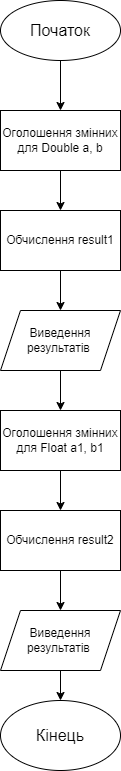

The diagram above was exported from draw.io. Its source (the exported page's mxGraphModel, read from the mxfile embedded in the PNG):
<mxGraphModel dx="1236" dy="619" grid="1" gridSize="10" guides="1" tooltips="1" connect="1" arrows="1" fold="1" page="1" pageScale="1" pageWidth="827" pageHeight="1169" math="0" shadow="0">
  <root>
    <mxCell id="WIyWlLk6GJQsqaUBKTNV-0" />
    <mxCell id="WIyWlLk6GJQsqaUBKTNV-1" parent="WIyWlLk6GJQsqaUBKTNV-0" />
    <mxCell id="HsvXew95IyWiQ6TE-nfT-2" style="edgeStyle=orthogonalEdgeStyle;rounded=0;orthogonalLoop=1;jettySize=auto;html=1;" edge="1" parent="WIyWlLk6GJQsqaUBKTNV-1" source="HsvXew95IyWiQ6TE-nfT-0" target="HsvXew95IyWiQ6TE-nfT-1">
      <mxGeometry relative="1" as="geometry" />
    </mxCell>
    <mxCell id="HsvXew95IyWiQ6TE-nfT-0" value="&lt;font size=&quot;3&quot;&gt;Початок&lt;/font&gt;" style="ellipse;whiteSpace=wrap;html=1;" vertex="1" parent="WIyWlLk6GJQsqaUBKTNV-1">
      <mxGeometry x="354" y="100" width="120" height="60" as="geometry" />
    </mxCell>
    <mxCell id="HsvXew95IyWiQ6TE-nfT-5" style="edgeStyle=orthogonalEdgeStyle;rounded=0;orthogonalLoop=1;jettySize=auto;html=1;entryX=0.5;entryY=0;entryDx=0;entryDy=0;" edge="1" parent="WIyWlLk6GJQsqaUBKTNV-1" source="HsvXew95IyWiQ6TE-nfT-1" target="HsvXew95IyWiQ6TE-nfT-4">
      <mxGeometry relative="1" as="geometry" />
    </mxCell>
    <mxCell id="HsvXew95IyWiQ6TE-nfT-1" value="Оголошення змінних для Double a, b" style="rounded=0;whiteSpace=wrap;html=1;" vertex="1" parent="WIyWlLk6GJQsqaUBKTNV-1">
      <mxGeometry x="354" y="210" width="120" height="60" as="geometry" />
    </mxCell>
    <mxCell id="HsvXew95IyWiQ6TE-nfT-7" style="edgeStyle=orthogonalEdgeStyle;rounded=0;orthogonalLoop=1;jettySize=auto;html=1;entryX=0.5;entryY=0;entryDx=0;entryDy=0;" edge="1" parent="WIyWlLk6GJQsqaUBKTNV-1" source="HsvXew95IyWiQ6TE-nfT-4" target="HsvXew95IyWiQ6TE-nfT-6">
      <mxGeometry relative="1" as="geometry" />
    </mxCell>
    <mxCell id="HsvXew95IyWiQ6TE-nfT-4" value="Обчислення result1" style="rounded=0;whiteSpace=wrap;html=1;" vertex="1" parent="WIyWlLk6GJQsqaUBKTNV-1">
      <mxGeometry x="354" y="310" width="120" height="60" as="geometry" />
    </mxCell>
    <mxCell id="HsvXew95IyWiQ6TE-nfT-13" style="edgeStyle=orthogonalEdgeStyle;rounded=0;orthogonalLoop=1;jettySize=auto;html=1;entryX=0.5;entryY=0;entryDx=0;entryDy=0;" edge="1" parent="WIyWlLk6GJQsqaUBKTNV-1" source="HsvXew95IyWiQ6TE-nfT-6" target="HsvXew95IyWiQ6TE-nfT-9">
      <mxGeometry relative="1" as="geometry" />
    </mxCell>
    <mxCell id="HsvXew95IyWiQ6TE-nfT-6" value="Виведення результатів&amp;nbsp;" style="shape=parallelogram;perimeter=parallelogramPerimeter;whiteSpace=wrap;html=1;fixedSize=1;" vertex="1" parent="WIyWlLk6GJQsqaUBKTNV-1">
      <mxGeometry x="354" y="410" width="120" height="60" as="geometry" />
    </mxCell>
    <mxCell id="HsvXew95IyWiQ6TE-nfT-8" style="edgeStyle=orthogonalEdgeStyle;rounded=0;orthogonalLoop=1;jettySize=auto;html=1;entryX=0.5;entryY=0;entryDx=0;entryDy=0;" edge="1" source="HsvXew95IyWiQ6TE-nfT-9" target="HsvXew95IyWiQ6TE-nfT-11" parent="WIyWlLk6GJQsqaUBKTNV-1">
      <mxGeometry relative="1" as="geometry" />
    </mxCell>
    <mxCell id="HsvXew95IyWiQ6TE-nfT-9" value="Оголошення змінних для Float a1, b1" style="rounded=0;whiteSpace=wrap;html=1;" vertex="1" parent="WIyWlLk6GJQsqaUBKTNV-1">
      <mxGeometry x="354" y="510" width="120" height="60" as="geometry" />
    </mxCell>
    <mxCell id="HsvXew95IyWiQ6TE-nfT-10" style="edgeStyle=orthogonalEdgeStyle;rounded=0;orthogonalLoop=1;jettySize=auto;html=1;entryX=0.5;entryY=0;entryDx=0;entryDy=0;" edge="1" source="HsvXew95IyWiQ6TE-nfT-11" target="HsvXew95IyWiQ6TE-nfT-12" parent="WIyWlLk6GJQsqaUBKTNV-1">
      <mxGeometry relative="1" as="geometry" />
    </mxCell>
    <mxCell id="HsvXew95IyWiQ6TE-nfT-11" value="Обчислення result2" style="rounded=0;whiteSpace=wrap;html=1;" vertex="1" parent="WIyWlLk6GJQsqaUBKTNV-1">
      <mxGeometry x="354" y="610" width="120" height="60" as="geometry" />
    </mxCell>
    <mxCell id="HsvXew95IyWiQ6TE-nfT-15" style="edgeStyle=orthogonalEdgeStyle;rounded=0;orthogonalLoop=1;jettySize=auto;html=1;entryX=0.5;entryY=0;entryDx=0;entryDy=0;" edge="1" parent="WIyWlLk6GJQsqaUBKTNV-1" source="HsvXew95IyWiQ6TE-nfT-12" target="HsvXew95IyWiQ6TE-nfT-14">
      <mxGeometry relative="1" as="geometry" />
    </mxCell>
    <mxCell id="HsvXew95IyWiQ6TE-nfT-12" value="Виведення результатів&amp;nbsp;" style="shape=parallelogram;perimeter=parallelogramPerimeter;whiteSpace=wrap;html=1;fixedSize=1;" vertex="1" parent="WIyWlLk6GJQsqaUBKTNV-1">
      <mxGeometry x="354" y="710" width="120" height="60" as="geometry" />
    </mxCell>
    <mxCell id="HsvXew95IyWiQ6TE-nfT-14" value="&lt;font size=&quot;3&quot;&gt;Кінець&lt;/font&gt;" style="ellipse;whiteSpace=wrap;html=1;" vertex="1" parent="WIyWlLk6GJQsqaUBKTNV-1">
      <mxGeometry x="354" y="800" width="120" height="70" as="geometry" />
    </mxCell>
  </root>
</mxGraphModel>